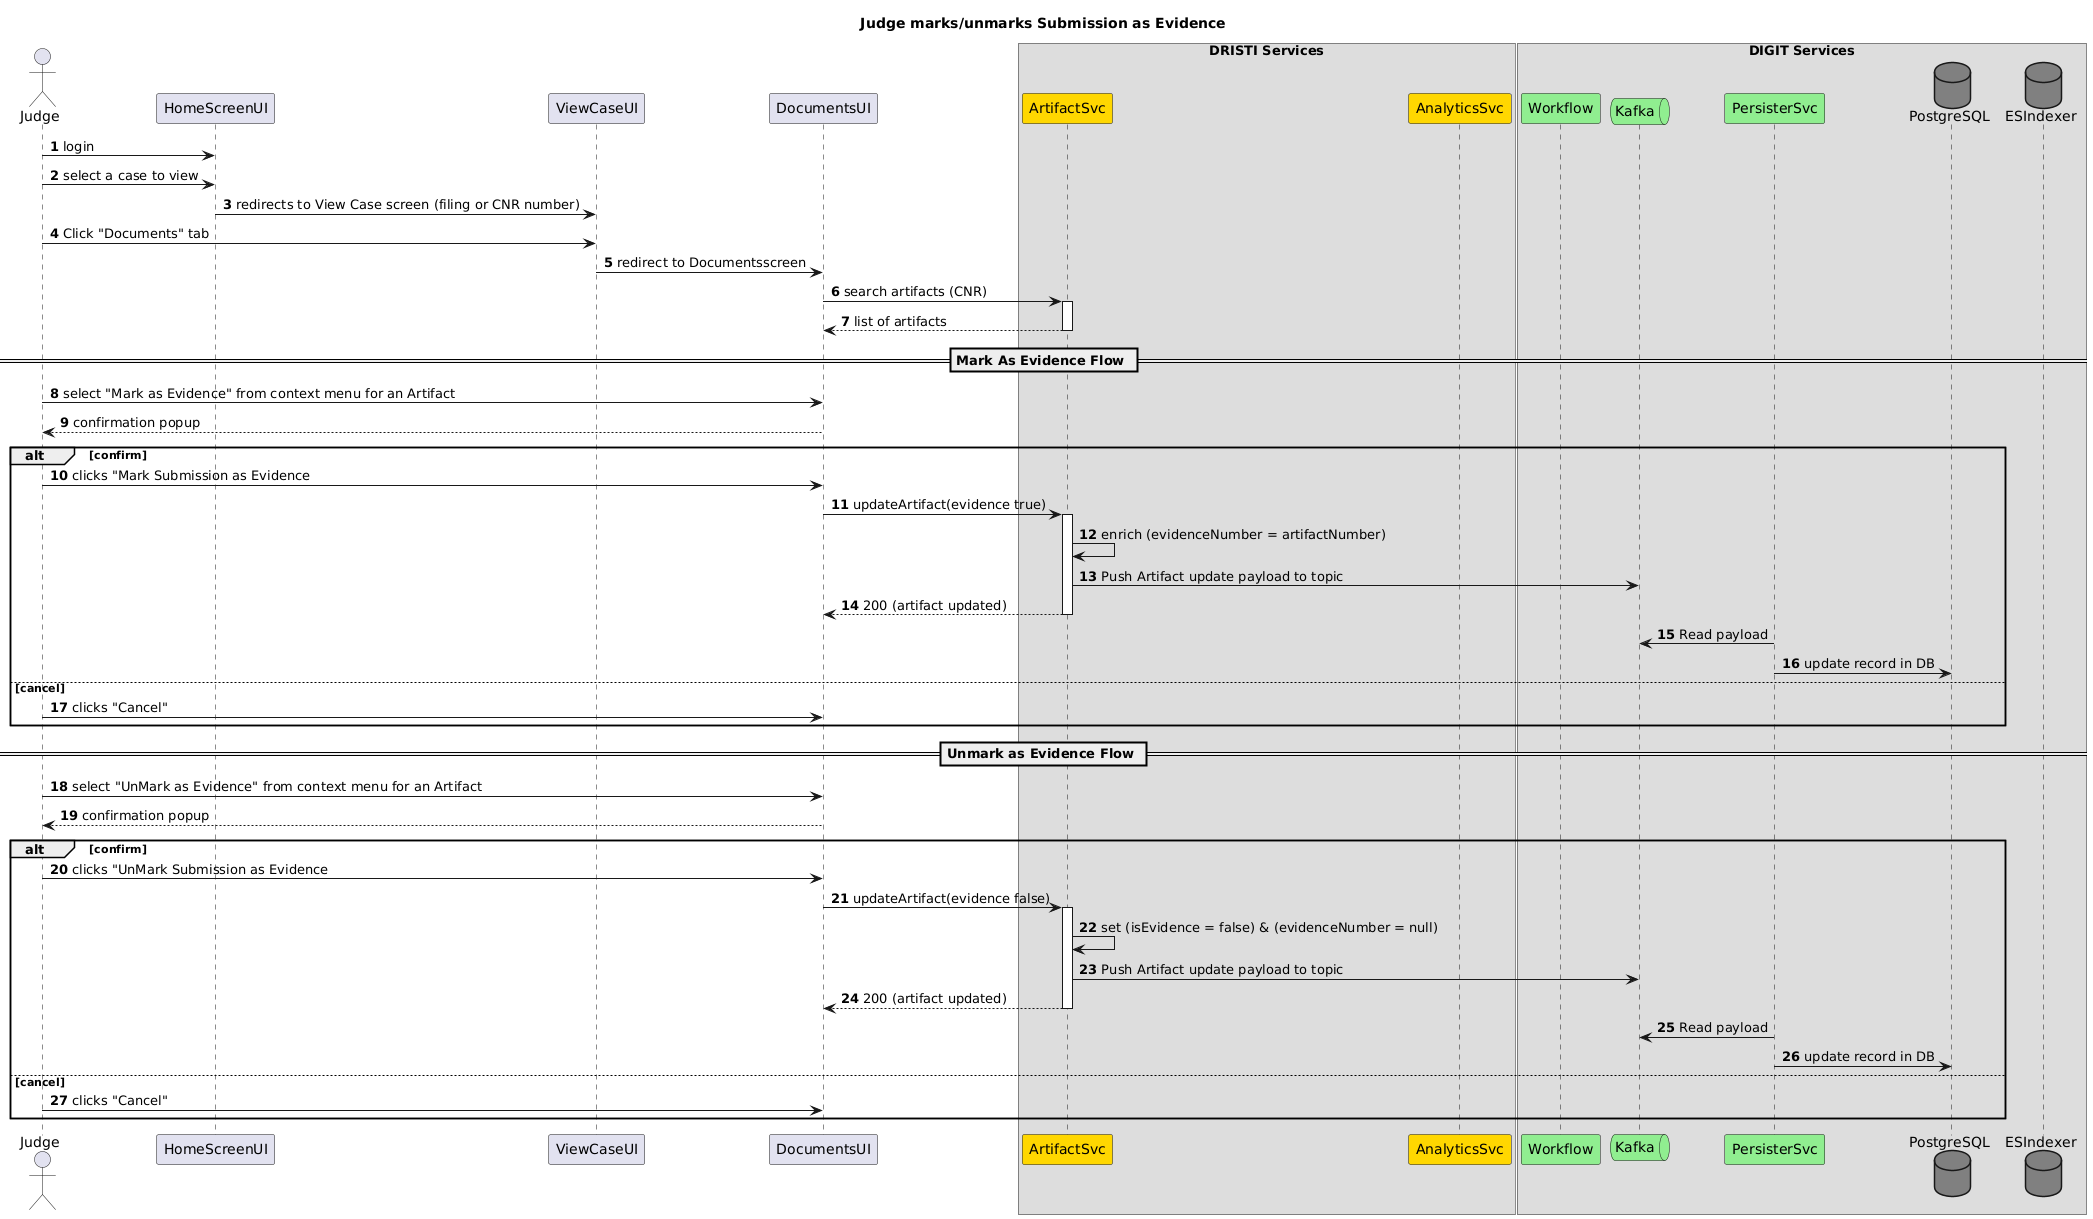

The diagram above was rendered by PlantUML. Its source (embedded in the PNG):
@startuml
autonumber
skinparam responseMessageBelowArrow true
title "Judge marks/unmarks Submission as Evidence"

actor Judge as J
participant HomeScreenUI as HU
participant ViewCaseUI as VU
participant DocumentsUI as DU


box DRISTI Services
participant ArtifactSvc as ARS #gold
participant AnalyticsSvc as AAS #gold
end box

box DIGIT Services
participant Workflow as W #lightgreen
queue Kafka as K #lightgreen
participant PersisterSvc as P #lightgreen
Database PostgreSQL as DB #gray
Database ESIndexer as DBES #gray
end box

J->HU: login
J->HU: select a case to view 
HU->VU: redirects to View Case screen (filing or CNR number)
J->VU: Click "Documents" tab 
VU->DU: redirect to Documentsscreen 
DU->ARS++: search artifacts (CNR)
return list of artifacts

== Mark As Evidence Flow ==

J->DU: select "Mark as Evidence" from context menu for an Artifact
return confirmation popup
alt confirm
J->DU: clicks "Mark Submission as Evidence
DU->ARS++: updateArtifact(evidence true)
ARS->ARS: enrich (evidenceNumber = artifactNumber)
ARS->K: Push Artifact update payload to topic
return 200 (artifact updated)
P-> K: Read payload
P-> DB: update record in DB

else cancel
J->DU: clicks "Cancel"
end


== Unmark as Evidence Flow == 

J->DU: select "UnMark as Evidence" from context menu for an Artifact
return confirmation popup
alt confirm
J->DU: clicks "UnMark Submission as Evidence
DU->ARS++: updateArtifact(evidence false)
ARS->ARS: set (isEvidence = false) & (evidenceNumber = null)
ARS->K: Push Artifact update payload to topic
return 200 (artifact updated)
P-> K: Read payload
P-> DB: update record in DB

else cancel
J->DU: clicks "Cancel"
end
@enduml